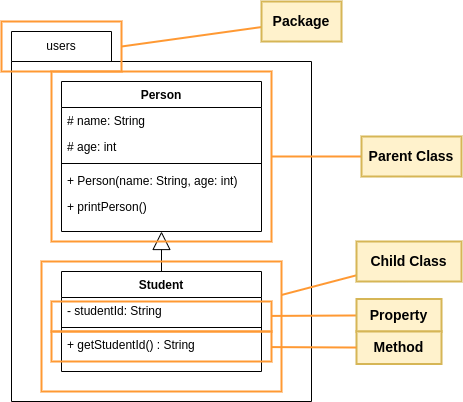

The diagram above was exported from draw.io. Its source (the exported page's mxGraphModel, read from the mxfile embedded in the PNG):
<mxGraphModel dx="723" dy="408" grid="1" gridSize="10" guides="1" tooltips="1" connect="1" arrows="1" fold="1" page="1" pageScale="1" pageWidth="827" pageHeight="1169" math="0" shadow="0">
  <root>
    <mxCell id="WIyWlLk6GJQsqaUBKTNV-0" />
    <mxCell id="WIyWlLk6GJQsqaUBKTNV-1" parent="WIyWlLk6GJQsqaUBKTNV-0" />
    <mxCell id="-yUUxICp3CPa63CxwO7h-0" value="" style="shape=folder;fontStyle=1;spacingTop=10;tabWidth=100;tabHeight=30;tabPosition=left;html=1;" vertex="1" parent="WIyWlLk6GJQsqaUBKTNV-1">
      <mxGeometry x="290" y="80" width="300" height="370" as="geometry" />
    </mxCell>
    <mxCell id="zkfFHV4jXpPFQw0GAbJ--0" value="Person" style="swimlane;fontStyle=1;align=center;verticalAlign=top;childLayout=stackLayout;horizontal=1;startSize=26;horizontalStack=0;resizeParent=1;resizeLast=0;collapsible=1;marginBottom=0;rounded=0;shadow=0;strokeWidth=1;" parent="WIyWlLk6GJQsqaUBKTNV-1" vertex="1">
      <mxGeometry x="340" y="130" width="200" height="150" as="geometry">
        <mxRectangle x="230" y="140" width="160" height="26" as="alternateBounds" />
      </mxGeometry>
    </mxCell>
    <mxCell id="zkfFHV4jXpPFQw0GAbJ--1" value="# name: String" style="text;align=left;verticalAlign=top;spacingLeft=4;spacingRight=4;overflow=hidden;rotatable=0;points=[[0,0.5],[1,0.5]];portConstraint=eastwest;" parent="zkfFHV4jXpPFQw0GAbJ--0" vertex="1">
      <mxGeometry y="26" width="200" height="26" as="geometry" />
    </mxCell>
    <mxCell id="zkfFHV4jXpPFQw0GAbJ--2" value="# age: int" style="text;align=left;verticalAlign=top;spacingLeft=4;spacingRight=4;overflow=hidden;rotatable=0;points=[[0,0.5],[1,0.5]];portConstraint=eastwest;rounded=0;shadow=0;html=0;" parent="zkfFHV4jXpPFQw0GAbJ--0" vertex="1">
      <mxGeometry y="52" width="200" height="26" as="geometry" />
    </mxCell>
    <mxCell id="zkfFHV4jXpPFQw0GAbJ--4" value="" style="line;html=1;strokeWidth=1;align=left;verticalAlign=middle;spacingTop=-1;spacingLeft=3;spacingRight=3;rotatable=0;labelPosition=right;points=[];portConstraint=eastwest;" parent="zkfFHV4jXpPFQw0GAbJ--0" vertex="1">
      <mxGeometry y="78" width="200" height="8" as="geometry" />
    </mxCell>
    <mxCell id="zkfFHV4jXpPFQw0GAbJ--5" value="+ Person(name: String, age: int)" style="text;align=left;verticalAlign=top;spacingLeft=4;spacingRight=4;overflow=hidden;rotatable=0;points=[[0,0.5],[1,0.5]];portConstraint=eastwest;" parent="zkfFHV4jXpPFQw0GAbJ--0" vertex="1">
      <mxGeometry y="86" width="200" height="26" as="geometry" />
    </mxCell>
    <mxCell id="-yUUxICp3CPa63CxwO7h-4" value="+ printPerson()" style="text;align=left;verticalAlign=top;spacingLeft=4;spacingRight=4;overflow=hidden;rotatable=0;points=[[0,0.5],[1,0.5]];portConstraint=eastwest;" vertex="1" parent="zkfFHV4jXpPFQw0GAbJ--0">
      <mxGeometry y="112" width="200" height="26" as="geometry" />
    </mxCell>
    <mxCell id="-yUUxICp3CPa63CxwO7h-1" value="users" style="text;html=1;strokeColor=none;fillColor=none;align=center;verticalAlign=middle;whiteSpace=wrap;rounded=0;" vertex="1" parent="WIyWlLk6GJQsqaUBKTNV-1">
      <mxGeometry x="310" y="80" width="60" height="30" as="geometry" />
    </mxCell>
    <mxCell id="-yUUxICp3CPa63CxwO7h-2" value="" style="endArrow=block;endSize=16;endFill=0;html=1;rounded=0;" edge="1" parent="WIyWlLk6GJQsqaUBKTNV-1" source="-yUUxICp3CPa63CxwO7h-5" target="zkfFHV4jXpPFQw0GAbJ--0">
      <mxGeometry width="160" relative="1" as="geometry">
        <mxPoint x="140" y="380" as="sourcePoint" />
        <mxPoint x="330" y="270" as="targetPoint" />
      </mxGeometry>
    </mxCell>
    <mxCell id="-yUUxICp3CPa63CxwO7h-5" value="Student" style="swimlane;fontStyle=1;align=center;verticalAlign=top;childLayout=stackLayout;horizontal=1;startSize=26;horizontalStack=0;resizeParent=1;resizeLast=0;collapsible=1;marginBottom=0;rounded=0;shadow=0;strokeWidth=1;" vertex="1" parent="WIyWlLk6GJQsqaUBKTNV-1">
      <mxGeometry x="340" y="320" width="200" height="100" as="geometry">
        <mxRectangle x="230" y="140" width="160" height="26" as="alternateBounds" />
      </mxGeometry>
    </mxCell>
    <mxCell id="-yUUxICp3CPa63CxwO7h-6" value="- studentId: String" style="text;align=left;verticalAlign=top;spacingLeft=4;spacingRight=4;overflow=hidden;rotatable=0;points=[[0,0.5],[1,0.5]];portConstraint=eastwest;" vertex="1" parent="-yUUxICp3CPa63CxwO7h-5">
      <mxGeometry y="26" width="200" height="26" as="geometry" />
    </mxCell>
    <mxCell id="-yUUxICp3CPa63CxwO7h-8" value="" style="line;html=1;strokeWidth=1;align=left;verticalAlign=middle;spacingTop=-1;spacingLeft=3;spacingRight=3;rotatable=0;labelPosition=right;points=[];portConstraint=eastwest;" vertex="1" parent="-yUUxICp3CPa63CxwO7h-5">
      <mxGeometry y="52" width="200" height="8" as="geometry" />
    </mxCell>
    <mxCell id="-yUUxICp3CPa63CxwO7h-9" value="+ getStudentId() : String" style="text;align=left;verticalAlign=top;spacingLeft=4;spacingRight=4;overflow=hidden;rotatable=0;points=[[0,0.5],[1,0.5]];portConstraint=eastwest;" vertex="1" parent="-yUUxICp3CPa63CxwO7h-5">
      <mxGeometry y="60" width="200" height="26" as="geometry" />
    </mxCell>
    <mxCell id="-yUUxICp3CPa63CxwO7h-11" value="" style="rounded=0;whiteSpace=wrap;html=1;fillColor=none;strokeWidth=2;strokeColor=#FF9933;" vertex="1" parent="WIyWlLk6GJQsqaUBKTNV-1">
      <mxGeometry x="280" y="70" width="120" height="50" as="geometry" />
    </mxCell>
    <mxCell id="-yUUxICp3CPa63CxwO7h-12" value="" style="endArrow=none;html=1;rounded=0;exitX=1;exitY=0.5;exitDx=0;exitDy=0;strokeWidth=2;strokeColor=#FF9933;" edge="1" parent="WIyWlLk6GJQsqaUBKTNV-1" source="-yUUxICp3CPa63CxwO7h-11" target="-yUUxICp3CPa63CxwO7h-13">
      <mxGeometry width="50" height="50" relative="1" as="geometry">
        <mxPoint x="440" y="260" as="sourcePoint" />
        <mxPoint x="530" y="70" as="targetPoint" />
      </mxGeometry>
    </mxCell>
    <mxCell id="-yUUxICp3CPa63CxwO7h-13" value="Package" style="text;html=1;strokeColor=#d6b656;fillColor=#fff2cc;align=center;verticalAlign=middle;whiteSpace=wrap;rounded=0;strokeWidth=2;fontSize=14;fontStyle=1" vertex="1" parent="WIyWlLk6GJQsqaUBKTNV-1">
      <mxGeometry x="540" y="50" width="80" height="40" as="geometry" />
    </mxCell>
    <mxCell id="-yUUxICp3CPa63CxwO7h-14" value="" style="rounded=0;whiteSpace=wrap;html=1;fillColor=none;strokeWidth=2;strokeColor=#FF9933;" vertex="1" parent="WIyWlLk6GJQsqaUBKTNV-1">
      <mxGeometry x="330" y="120" width="220" height="170" as="geometry" />
    </mxCell>
    <mxCell id="-yUUxICp3CPa63CxwO7h-15" value="" style="endArrow=none;html=1;rounded=0;exitX=1;exitY=0.5;exitDx=0;exitDy=0;strokeWidth=2;strokeColor=#FF9933;" edge="1" parent="WIyWlLk6GJQsqaUBKTNV-1" source="-yUUxICp3CPa63CxwO7h-14" target="-yUUxICp3CPa63CxwO7h-16">
      <mxGeometry width="50" height="50" relative="1" as="geometry">
        <mxPoint x="410" y="105" as="sourcePoint" />
        <mxPoint x="640" y="205" as="targetPoint" />
      </mxGeometry>
    </mxCell>
    <mxCell id="-yUUxICp3CPa63CxwO7h-16" value="Parent Class" style="text;html=1;strokeColor=#d6b656;fillColor=#fff2cc;align=center;verticalAlign=middle;whiteSpace=wrap;rounded=0;strokeWidth=2;fontSize=14;fontStyle=1" vertex="1" parent="WIyWlLk6GJQsqaUBKTNV-1">
      <mxGeometry x="640" y="185" width="100" height="40" as="geometry" />
    </mxCell>
    <mxCell id="-yUUxICp3CPa63CxwO7h-17" value="" style="rounded=0;whiteSpace=wrap;html=1;fillColor=none;strokeWidth=2;strokeColor=#FF9933;" vertex="1" parent="WIyWlLk6GJQsqaUBKTNV-1">
      <mxGeometry x="330" y="350" width="220" height="30" as="geometry" />
    </mxCell>
    <mxCell id="-yUUxICp3CPa63CxwO7h-18" value="" style="rounded=0;whiteSpace=wrap;html=1;fillColor=none;strokeWidth=2;strokeColor=#FF9933;" vertex="1" parent="WIyWlLk6GJQsqaUBKTNV-1">
      <mxGeometry x="330" y="380" width="220" height="30" as="geometry" />
    </mxCell>
    <mxCell id="-yUUxICp3CPa63CxwO7h-19" value="" style="endArrow=none;html=1;rounded=0;strokeWidth=2;strokeColor=#FF9933;" edge="1" target="-yUUxICp3CPa63CxwO7h-20" parent="WIyWlLk6GJQsqaUBKTNV-1" source="-yUUxICp3CPa63CxwO7h-17">
      <mxGeometry width="50" height="50" relative="1" as="geometry">
        <mxPoint x="550" y="365" as="sourcePoint" />
        <mxPoint x="640" y="365" as="targetPoint" />
      </mxGeometry>
    </mxCell>
    <mxCell id="-yUUxICp3CPa63CxwO7h-20" value="Property" style="text;html=1;strokeColor=#d6b656;fillColor=#fff2cc;align=center;verticalAlign=middle;whiteSpace=wrap;rounded=0;strokeWidth=2;fontSize=14;fontStyle=1" vertex="1" parent="WIyWlLk6GJQsqaUBKTNV-1">
      <mxGeometry x="635" y="347.5" width="85" height="32.5" as="geometry" />
    </mxCell>
    <mxCell id="-yUUxICp3CPa63CxwO7h-21" value="Method" style="text;html=1;strokeColor=#d6b656;fillColor=#fff2cc;align=center;verticalAlign=middle;whiteSpace=wrap;rounded=0;strokeWidth=2;fontSize=14;fontStyle=1" vertex="1" parent="WIyWlLk6GJQsqaUBKTNV-1">
      <mxGeometry x="635" y="380" width="85" height="32.5" as="geometry" />
    </mxCell>
    <mxCell id="-yUUxICp3CPa63CxwO7h-22" value="" style="endArrow=none;html=1;rounded=0;strokeWidth=2;strokeColor=#FF9933;" edge="1" parent="WIyWlLk6GJQsqaUBKTNV-1" source="-yUUxICp3CPa63CxwO7h-18" target="-yUUxICp3CPa63CxwO7h-21">
      <mxGeometry width="50" height="50" relative="1" as="geometry">
        <mxPoint x="560" y="374.42105263157896" as="sourcePoint" />
        <mxPoint x="645" y="373.97368421052636" as="targetPoint" />
      </mxGeometry>
    </mxCell>
    <mxCell id="-yUUxICp3CPa63CxwO7h-23" value="" style="rounded=0;whiteSpace=wrap;html=1;fillColor=none;strokeWidth=2;strokeColor=#FF9933;" vertex="1" parent="WIyWlLk6GJQsqaUBKTNV-1">
      <mxGeometry x="320" y="310" width="240" height="130" as="geometry" />
    </mxCell>
    <mxCell id="-yUUxICp3CPa63CxwO7h-24" value="" style="endArrow=none;html=1;rounded=0;strokeWidth=2;strokeColor=#FF9933;" edge="1" target="-yUUxICp3CPa63CxwO7h-25" parent="WIyWlLk6GJQsqaUBKTNV-1" source="-yUUxICp3CPa63CxwO7h-23">
      <mxGeometry width="50" height="50" relative="1" as="geometry">
        <mxPoint x="550" y="282.5" as="sourcePoint" />
        <mxPoint x="640" y="282.5" as="targetPoint" />
      </mxGeometry>
    </mxCell>
    <mxCell id="-yUUxICp3CPa63CxwO7h-25" value="Child Class" style="text;html=1;strokeColor=#d6b656;fillColor=#fff2cc;align=center;verticalAlign=middle;whiteSpace=wrap;rounded=0;strokeWidth=2;fontSize=14;fontStyle=1" vertex="1" parent="WIyWlLk6GJQsqaUBKTNV-1">
      <mxGeometry x="635" y="290" width="105" height="40" as="geometry" />
    </mxCell>
  </root>
</mxGraphModel>